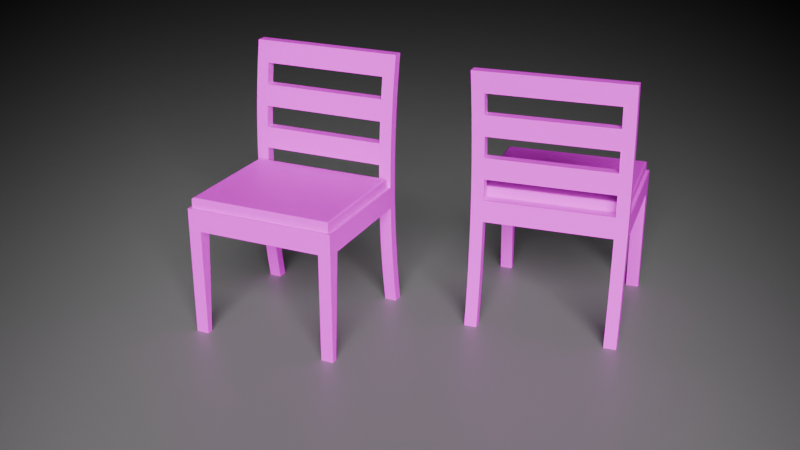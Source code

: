 # Source: chair.blend  (saved by Blender 4.0.36; exported with 4.5.12 LTS)
import bpy
from mathutils import Matrix  # noqa: F401  (used for matrix-valued properties, if any)

bpy.ops.wm.read_factory_settings(use_empty=True)
scene = bpy.context.scene
scene.name = 'Scene'

# ---- collections
col_collection = bpy.data.collections.new('Collection'); scene.collection.children.link(col_collection)

# ---- images (referenced by path relative to the original .blend; pixels are not part of the script)
import os
ASSET_DIR = os.environ.get("B2B_ASSET_DIR", "")  # directory of the original .blend (textures are referenced by path, not embedded)
HERE = os.path.dirname(os.path.abspath(__file__))  # packed textures are extracted next to this script under _unpacked/

def load_image(name, relpath, width, height, colorspace="sRGB"):
    """Load a texture the original file referenced (path relative to the .blend, or extracted next to this script)."""
    p = next((c for c in (os.path.join(HERE, relpath), os.path.join(ASSET_DIR, relpath)) if relpath and os.path.exists(c)), "")
    if p:
        img = bpy.data.images.load(p, check_existing=True)
        img.name = name
    else:  # same state as the original file: an image datablock whose file is absent (Cycles renders it pink)
        img = bpy.data.images.new(name, width, height)
        img.source = "FILE"
        img.filepath = "//" + (relpath or name)
    img.colorspace_settings.name = colorspace
    return img
img_bakeout = load_image('BakeOut', 'BakeOut.png', 1024, 1024, 'sRGB')

# ---- materials (node trees are filled in below, after node groups)
mat_material_002 = bpy.data.materials.new('Material.002')
mat_material = bpy.data.materials.new('Material')

# ---- material node trees
mat_material_002.use_nodes = True; mat_material_002.node_tree.nodes.clear()
_N = mat_material_002.node_tree.nodes; _L = mat_material_002.node_tree.links
n0 = _N.new('ShaderNodeBsdfPrincipled'); n0.name = 'Principled BSDF'; n0.location = (10, 300)
n0.inputs[0].default_value = (0.2193, 0.2193, 0.2193, 1.0)
n0.inputs[3].default_value = 1.45
n1 = _N.new('ShaderNodeOutputMaterial'); n1.name = 'Material Output'; n1.location = (300, 300)
_L.new(n0.outputs[0], n1.inputs[0])
n1.is_active_output = True
mat_material.use_nodes = True; mat_material.node_tree.nodes.clear()
_N = mat_material.node_tree.nodes; _L = mat_material.node_tree.links
n0 = _N.new('ShaderNodeBsdfPrincipled'); n0.name = 'Principled BSDF'; n0.location = (10, 300)
n0.inputs[3].default_value = 1.45
n1 = _N.new('ShaderNodeOutputMaterial'); n1.name = 'Material Output'; n1.location = (300, 300)
n2 = _N.new('ShaderNodeTexImage'); n2.name = 'Image Texture'; n2.location = (-280, 280)
n2.image = img_bakeout
_L.new(n0.outputs[0], n1.inputs[0])
_L.new(n2.outputs[0], n0.inputs[0])
n1.is_active_output = True

# ---- world
world_world = bpy.data.worlds.new('World'); scene.world = world_world
world_world.use_nodes = True; world_world.node_tree.nodes.clear()
_N = world_world.node_tree.nodes; _L = world_world.node_tree.links
n0 = _N.new('ShaderNodeOutputWorld'); n0.name = 'World Output'; n0.location = (300, 300)
n1 = _N.new('ShaderNodeBsdfHairPrincipled'); n1.name = 'Principled Hair BSDF'; n1.location = (10, 300)
n1.inputs[0].default_value = (0.05088, 0.05088, 0.05088, 1.0)
_L.new(n1.outputs[0], n0.inputs[0])
n0.is_active_output = True
world_world.color = (0.05088, 0.05088, 0.05088)
world_world.use_sun_shadow = False
world_world.sun_shadow_jitter_overblur = 0.0

# ---- cameras
cam_camera_001 = bpy.data.cameras.new('Camera.001')

# ---- lights
light_point = bpy.data.lights.new('Point', 'SPOT')
light_point.transmission_factor = 0.0
light_point.energy = 4500.0
light_point.shadow_soft_size = 2.89
light_point.shadow_maximum_resolution = 0.006
light_point.use_absolute_resolution = True
light_point.use_soft_falloff = False

# ---- meshes
me_plane = bpy.data.meshes.new('Plane')
me_plane.from_pydata([(-1.0, -1.0, 0.0), (1.0, -1.0, 0.0), (-1.0, 1.0, 0.0), (1.0, 1.0, 0.0)], [], [(0, 1, 3, 2)])
_uv = me_plane.uv_layers.new(name='UVMap')
_uv.uv.foreach_set('vector', [0.0, 0.0, 1.0, 0.0, 1.0, 1.0, 0.0, 1.0])
me_plane.materials.append(mat_material_002)
me_plane.update()
me_layer0_001mesh_001 = bpy.data.meshes.new('Layer0_001Mesh.001')
me_layer0_001mesh_001.from_pydata([(-0.4889, -0.4699, 1.551), (-0.4088, -0.4699, 1.551), (-0.4088, -0.4492, 1.411), (-0.4889, -0.4492, 1.411), (-0.4088, -0.346, 0.8453), (-0.4088, -0.3483, 0.7035), (0.4889, -0.4331, 1.27), (0.4889, -0.4492, 1.411), (-0.4889, -0.4123, 0.8453), (-0.4088, -0.4146, 0.7035), (-0.4889, -0.4146, 0.7035), (-0.4889, -0.4289, 0.0), (-0.4088, -0.4036, 0.1395), (-0.4088, -0.4289, 0.0), (-0.4889, -0.4036, 0.1395), (0.4088, -0.4699, 1.551), (0.4889, -0.4699, 1.551), (-0.4889, -0.3483, 0.987), (-0.4088, -0.3483, 0.987), (-0.4889, -0.3553, 1.129), (-0.4889, -0.4216, 0.5619), (-0.4088, -0.4331, 0.4206), (-0.4088, -0.4216, 0.5619), (-0.4889, -0.4331, 0.4206), (-0.4889, -0.4216, 1.129), (-0.4088, -0.4216, 1.129), (-0.4889, -0.4146, 0.987), (-0.4088, -0.4952, 0.0), (-0.4889, -0.4952, 0.0), (-0.4889, -0.4036, 1.551), (-0.4088, -0.4036, 1.551), (-0.4088, -0.4289, 1.691), (-0.4889, -0.4289, 1.691), (0.4088, -0.3829, 0.2798), (0.4889, -0.3668, 0.4206), (0.4889, -0.3829, 0.2798), (0.4088, -0.3668, 0.4206), (0.4088, -0.3553, 1.129), (0.4889, -0.3668, 1.27), (0.4889, -0.3553, 1.129), (-0.4889, 0.4827, 0.0), (-0.4088, 0.4827, 0.7035), (-0.4088, 0.4827, 0.0), (-0.4889, 0.4827, 0.7035), (0.4889, -0.4036, 0.1395), (0.4889, -0.4699, 0.1395), (0.4889, -0.4492, 0.2798), (0.4889, -0.4331, 0.4206), (0.4889, -0.3553, 0.5619), (0.4889, -0.4216, 0.5619), (0.4889, -0.3483, 0.7035), (0.4889, -0.4146, 0.7035), (0.4889, -0.346, 0.8453), (0.4889, -0.4123, 0.8453), (0.4889, -0.3483, 0.987), (0.4889, -0.4146, 0.987), (0.4889, -0.4216, 1.129), (0.4889, -0.3829, 1.411), (0.4889, -0.4036, 1.551), (0.4889, -0.4289, 1.691), (0.4889, -0.4952, 1.691), (-0.4088, -0.4331, 1.27), (-0.4088, -0.3668, 1.27), (-0.4088, -0.3829, 1.411), (0.4088, -0.3829, 1.411), (-0.4889, -0.3668, 1.27), (-0.4889, -0.3829, 1.411), (0.4088, -0.4289, 1.691), (0.4088, -0.4036, 0.1395), (-0.4889, -0.346, 0.8453), (-0.4889, -0.4952, 1.691), (0.4088, -0.4331, 0.4206), (0.4088, -0.4492, 0.2798), (0.4088, -0.4952, 1.691), (-0.4088, 0.4414, 0.0), (-0.4889, 0.4414, 0.0), (0.4088, -0.4289, 0.0), (-0.4889, -0.3483, 0.7035), (0.4889, 0.3919, 0.7035), (-0.4889, -0.3553, 0.5619), (-0.4088, -0.3553, 0.5619), (0.4088, -0.4699, 0.1395), (-0.4889, -0.3829, 0.2798), (-0.4088, -0.3668, 0.4206), (-0.4088, -0.3829, 0.2798), (-0.4889, -0.3668, 0.4206), (0.4061, 0.4827, 0.0), (0.4889, 0.4414, 0.0), (0.4088, -0.4216, 0.5619), (-0.4889, -0.4331, 1.27), (0.4088, -0.4123, 0.8453), (0.4088, -0.4146, 0.987), (-0.4889, 0.4827, 0.8453), (-0.4889, 0.382, 0.8453), (-0.4088, -0.4492, 0.2798), (-0.4889, -0.4492, 0.2798), (-0.4889, -0.4699, 0.1395), (-0.4088, -0.4699, 0.1395), (0.4088, -0.4952, 0.0), (0.4088, -0.3553, 0.5619), (0.4088, -0.4146, 0.7035), (0.4889, 0.382, 0.8453), (0.4889, 0.4827, 0.8453), (0.4061, 0.4827, 0.8453), (-0.4088, 0.4827, 0.8453), (0.4651, 0.4588, 0.9076), (0.4612, -0.3183, 0.9107), (0.4651, -0.3222, 0.9076), (0.4612, 0.455, 0.9107), (0.4682, 0.4619, 0.9038), (-0.4088, -0.4952, 1.691), (-0.4612, -0.3183, 0.9107), (-0.4596, -0.3167, 0.9116), (-0.4682, -0.3253, 0.9038), (-0.469, -0.3261, 0.9021), (-0.469, 0.4628, 0.9021), (-0.4682, 0.4619, 0.9038), (-0.4088, -0.4146, 0.987), (-0.4596, 0.4533, 0.9116), (-0.4651, 0.4588, 0.9076), (0.4596, 0.4533, 0.9116), (-0.4612, 0.455, 0.9107), (-0.4651, -0.3222, 0.9076), (-0.469, 0.4628, 0.8453), (-0.469, -0.3261, 0.8453), (0.469, 0.4628, 0.9021), (0.469, 0.4628, 0.8453), (0.4088, -0.4216, 1.129), (0.4088, -0.4331, 1.27), (0.4088, -0.4492, 1.411), (0.4088, -0.3483, 0.987), (-0.4088, -0.3553, 1.129), (0.4088, -0.3668, 1.27), (0.4088, -0.346, 0.8453), (0.4088, -0.4036, 1.551), (0.4061, 0.4827, 0.7035), (0.4061, 0.3919, 0.7035), (0.4889, 0.4827, 0.7035), (-0.4088, 0.3919, 0.7035), (-0.4889, 0.3919, 0.7035), (0.469, -0.3261, 0.8453), (0.469, -0.3261, 0.9021), (-0.4088, -0.4123, 0.8453), (0.4596, -0.3167, 0.9116), (0.4061, 0.4414, 0.0), (0.4889, 0.4827, 0.0), (0.4682, -0.3253, 0.9038), (0.4889, -0.4952, 0.0), (0.4889, -0.4289, 0.0), (0.4088, -0.3483, 0.7035)], [], [(52, 4, 133), (124, 69, 4), (102, 126, 101), (102, 103, 126), (140, 124, 4, 52), (143, 111, 106), (112, 121, 111), (121, 112, 118), (108, 143, 106), (143, 108, 120), (93, 123, 92), (104, 92, 123), (101, 126, 140, 52), (143, 112, 111), (57, 38, 132, 64), (29, 32, 31, 30), (67, 134, 30, 31), (118, 112, 143, 120), (44, 148, 76, 68), (129, 128, 6, 7), (20, 79, 85, 23), (87, 78, 136, 144), (95, 82, 14, 96), (46, 45, 44, 35), (25, 131, 62, 61), (17, 69, 8, 26), (27, 97, 96, 28), (65, 19, 24, 89), (22, 21, 83, 80), (57, 7, 6, 38), (96, 14, 11, 28), (45, 147, 148, 44), (100, 149, 99, 88), (38, 6, 56, 39), (31, 32, 70, 110), (40, 42, 74, 75), (130, 133, 90, 91), (18, 4, 69, 17), (110, 70, 0, 1), (140, 126, 125, 141), (45, 46, 72, 81), (53, 55, 91, 90), (16, 60, 73, 15), (123, 124, 114, 115), (122, 107, 106, 111), (0, 3, 2, 1), (41, 135, 136, 138), (34, 35, 33, 36), (103, 135, 41, 104), (21, 22, 20, 23), (54, 52, 133, 130), (125, 126, 123, 115), (37, 130, 18, 131), (5, 80, 79, 77), (55, 56, 127, 91), (49, 51, 100, 88), (39, 54, 130, 37), (43, 40, 75, 139), (131, 18, 17, 19), (2, 3, 89, 61), (81, 98, 147, 45), (91, 117, 18, 130), (9, 22, 80, 5), (32, 29, 0, 70), (93, 139, 77, 69), (140, 141, 114, 124), (139, 138, 5, 77), (63, 62, 65, 66), (9, 100, 90, 142), (83, 84, 82, 85), (14, 12, 13, 11), (59, 58, 134, 67), (9, 142, 8, 10), (137, 145, 86, 135), (94, 21, 23, 95), (141, 125, 109, 146), (94, 97, 12, 84), (58, 16, 7, 57), (23, 85, 82, 95), (19, 17, 26, 24), (64, 132, 62, 63), (39, 56, 55, 54), (66, 65, 89, 3), (71, 36, 33, 72), (59, 60, 16, 58), (115, 116, 109, 125), (135, 86, 144, 136), (63, 66, 29, 30), (80, 83, 85, 79), (97, 27, 13, 12), (30, 1, 2, 63), (64, 63, 2, 129), (127, 128, 132, 37), (149, 136, 78, 50), (139, 93, 92, 43), (101, 52, 50, 78), (102, 101, 78, 137), (81, 68, 76, 98), (72, 33, 68, 81), (47, 46, 35, 34), (21, 94, 84, 83), (10, 77, 79, 20), (137, 78, 87, 145), (51, 49, 48, 50), (117, 25, 24, 26), (72, 46, 47, 71), (7, 16, 15, 129), (26, 8, 142, 117), (121, 119, 122, 111), (37, 131, 25, 127), (116, 113, 122, 119), (146, 107, 122, 113), (106, 107, 105, 108), (87, 144, 86, 145), (107, 146, 109, 105), (15, 73, 110, 1), (54, 55, 53, 52), (114, 113, 116, 115), (146, 113, 114, 141), (25, 61, 89, 24), (27, 28, 11, 13), (148, 147, 98, 76), (65, 62, 131, 19), (97, 94, 95, 96), (121, 108, 105, 119), (128, 129, 2, 61), (110, 73, 67, 31), (35, 44, 68, 33), (58, 57, 64, 134), (75, 74, 138, 139), (56, 6, 128, 127), (102, 137, 135, 103), (62, 132, 128, 61), (90, 133, 4, 142), (47, 49, 88, 71), (50, 48, 99, 149), (15, 1, 30, 134), (5, 138, 136, 149), (119, 105, 109, 116), (51, 53, 90, 100), (104, 41, 43, 92), (41, 138, 74, 42), (14, 82, 84, 12), (18, 117, 142, 4), (36, 99, 48, 34), (49, 47, 34, 48), (77, 10, 8, 69), (88, 99, 36, 71), (59, 67, 73, 60), (91, 127, 25, 117), (29, 66, 3, 0), (132, 38, 39, 37), (134, 64, 129, 15), (41, 42, 40, 43), (149, 100, 9, 5), (53, 51, 50, 52), (22, 9, 10, 20), (108, 121, 118, 120), (124, 123, 93, 69), (123, 126, 103, 104)])
_uv = me_layer0_001mesh_001.uv_layers.new(name='BakeOut')
_uv.uv.foreach_set('vector', [0.8785, 0.684, 0.8785, 0.3827, 0.8789, 0.6571, 0.8718, 0.3625, 0.8785, 0.3558, 0.8785, 0.3827, 0.6004, 0.684, 0.6071, 0.6773, 0.6342, 0.684, 0.6004, 0.684, 0.6004, 0.6562, 0.6071, 0.6773, 0.8718, 0.6773, 0.8718, 0.3625, 0.8785, 0.3827, 0.8785, 0.684, 0.8825, 0.3322, 0.8832, 0.02309, 0.8832, 0.3328, 0.8825, 0.02366, 0.6235, 0.02302, 0.8831, 0.02302, 0.6235, 0.02302, 0.8825, 0.02366, 0.6241, 0.02366, 0.6235, 0.3328, 0.8825, 0.3322, 0.8831, 0.3328, 0.8825, 0.3322, 0.6235, 0.3328, 0.6241, 0.3322, 0.6342, 0.3558, 0.6071, 0.3625, 0.6004, 0.3558, 0.6004, 0.3827, 0.6004, 0.3558, 0.6071, 0.3625, 0.6342, 0.684, 0.6071, 0.6773, 0.8718, 0.6773, 0.8785, 0.684, 0.8825, 0.3322, 0.8825, 0.02366, 0.8832, 0.02309, 0.5003, 0.7579, 0.5003, 0.7103, 0.5272, 0.7103, 0.5272, 0.7579, 0.5772, 0.8054, 0.5772, 0.853, 0.5503, 0.853, 0.5503, 0.8054, 0.06985, 0.7256, 0.1174, 0.7256, 0.1174, 1.0, 0.06985, 1.0, 0.6241, 0.02366, 0.8825, 0.02366, 0.8825, 0.3322, 0.6241, 0.3322, 0.3598, 0.7732, 0.3598, 0.7256, 0.3867, 0.7256, 0.3867, 0.7732, 0.4734, 0.4759, 0.4734, 0.4283, 0.5003, 0.4283, 0.5003, 0.4759, 0.5757, 0.1886, 0.5534, 0.1886, 0.5573, 0.1412, 0.5796, 0.1412, 0.03097, 0.0, 0.1826, 0.1725, 0.1674, 0.1981, 0.01071, 0.01782, 0.585, 0.09391, 0.5627, 0.09391, 0.5697, 0.04683, 0.5919, 0.04683, 0.5157, 0.09391, 0.5087, 0.04683, 0.531, 0.04683, 0.538, 0.09391, 0.5272, 0.6201, 0.5494, 0.6183, 0.5494, 0.6659, 0.5272, 0.6677, 0.5511, 0.3313, 0.5503, 0.2837, 0.5726, 0.2837, 0.5734, 0.3313, 0.4734, 2.684e-09, 0.4734, 0.04759, 0.4465, 0.04759, 0.4465, 2.684e-09, 0.5573, 0.4263, 0.5534, 0.3789, 0.5757, 0.3789, 0.5796, 0.4263, 0.2825, 0.9158, 0.284, 0.8682, 0.3061, 0.8707, 0.3046, 0.9183, 0.538, 0.4736, 0.5157, 0.4736, 0.5211, 0.4263, 0.5434, 0.4263, 0.5919, 0.04683, 0.5697, 0.04683, 0.5782, -1.074e-08, 0.6004, -1.074e-08, 0.5087, 0.04683, 0.5003, -1.342e-09, 0.5225, 0.0, 0.531, 0.04683, 0.3329, 0.9633, 0.3108, 0.9658, 0.3077, 0.9183, 0.3298, 0.9158, 0.5434, 0.4263, 0.5211, 0.4263, 0.525, 0.3789, 0.5472, 0.3789, 0.409, 0.7256, 0.409, 0.7525, 0.3867, 0.7525, 0.3867, 0.7256, 0.409, 0.7525, 0.409, 0.7256, 0.4228, 0.7256, 0.4228, 0.7525, 0.5272, 0.7153, 0.5272, 0.6677, 0.5494, 0.6681, 0.5494, 0.7157, 0.5503, 0.6151, 0.5503, 0.5675, 0.5772, 0.5675, 0.5772, 0.6151, 0.4734, 0.5711, 0.4465, 0.5711, 0.4465, 0.5235, 0.4734, 0.5235, 0.8857, 0.3558, 0.6209, 0.3558, 0.6209, 0.3368, 0.8857, 0.3368, 0.5003, 0.04759, 0.5003, 0.09518, 0.4734, 0.09518, 0.4734, 0.04759, 0.5003, 0.2855, 0.5003, 0.3331, 0.4734, 0.3331, 0.4734, 0.2855, 0.5003, 0.5235, 0.5003, 0.5711, 0.4734, 0.5711, 0.4734, 0.5235, 0.6209, -5.066e-09, 0.8857, 6.509e-09, 0.8857, 0.01907, 0.6209, 0.01907, 0.8848, 0.0218, 0.8848, 0.334, 0.8832, 0.3328, 0.8832, 0.02309, 0.4465, 0.5235, 0.4465, 0.4759, 0.4734, 0.4759, 0.4734, 0.5235, 0.143, 0.5103, 0.1381, 0.2085, 0.1674, 0.1981, 0.177, 0.5209, 0.3598, 0.8683, 0.3598, 0.8207, 0.3867, 0.8207, 0.3867, 0.8683, 0.4465, 0.5711, 0.494, 0.5711, 0.494, 0.8446, 0.4465, 0.8446, 0.4734, 0.1428, 0.4734, 0.1904, 0.4465, 0.1904, 0.4465, 0.1428, 0.5003, 0.6151, 0.5003, 0.5675, 0.5272, 0.5675, 0.5272, 0.6151, 0.6195, 0.3354, 0.6004, 0.3354, 0.6004, 0.02048, 0.6195, 0.02048, 0.2095, 1.0, 0.1619, 1.0, 0.1619, 0.7256, 0.2095, 0.7256, 0.3329, 0.9635, 0.3329, 0.9159, 0.3598, 0.9159, 0.3598, 0.9635, 0.5003, 0.3331, 0.5003, 0.3807, 0.4734, 0.3807, 0.4734, 0.3331, 0.5003, 0.1904, 0.5003, 0.238, 0.4734, 0.238, 0.4734, 0.1904, 0.5003, 0.6627, 0.5003, 0.6151, 0.5272, 0.6151, 0.5272, 0.6627, 0.9058, 0.8757, 0.9058, 0.6396, 0.9197, 0.6396, 0.9363, 0.8757, 0.5503, 0.6627, 0.5503, 0.6151, 0.5772, 0.6151, 0.5772, 0.6627, 0.4734, 0.4759, 0.4465, 0.4759, 0.4465, 0.4283, 0.4734, 0.4283, 0.4734, 0.04759, 0.4734, 1.476e-08, 0.5003, 1.61e-08, 0.5003, 0.04759, 0.1397, 1.0, 0.1397, 0.7256, 0.1619, 0.7256, 0.1619, 1.0, 0.2794, 0.9633, 0.2825, 0.9158, 0.3046, 0.9183, 0.3015, 0.9658, 0.5782, 0.5675, 0.5697, 0.5207, 0.5919, 0.5207, 0.6004, 0.5675, 0.9062, 0.003347, 0.9538, 1.251e-09, 0.9538, 0.2485, 0.9062, 0.2477, 0.9062, 0.3354, 0.8871, 0.3354, 0.8871, 0.02048, 0.9062, 0.02048, 0.1914, 0.5463, 0.177, 0.5209, 0.4155, 0.4884, 0.4186, 0.5088, 0.5503, 0.7579, 0.5503, 0.7103, 0.5772, 0.7103, 0.5772, 0.7579, 0.7401, 0.9584, 0.7401, 0.684, 0.7877, 0.684, 0.7877, 0.9584, 0.3329, 0.8683, 0.3329, 0.8207, 0.3598, 0.8207, 0.3598, 0.8683, 0.3598, 0.7732, 0.3329, 0.7732, 0.3329, 0.7256, 0.3598, 0.7256, 0.5003, 0.853, 0.5003, 0.8054, 0.5272, 0.8054, 0.5272, 0.853, 0.4734, 0.238, 0.4734, 0.2855, 0.4465, 0.2855, 0.4465, 0.238, 0.9127, 0.592, 0.9127, 0.3558, 0.9405, 0.3558, 0.9405, 0.592, 0.4734, 0.09518, 0.4734, 0.1428, 0.4465, 0.1428, 0.4465, 0.09518, 0.8857, 0.3368, 0.6209, 0.3368, 0.6212, 0.3361, 0.8854, 0.3361, 0.284, 0.8206, 0.2825, 0.7731, 0.3046, 0.7756, 0.3061, 0.8231, 0.531, 0.5207, 0.5087, 0.5207, 0.5157, 0.4736, 0.538, 0.4736, 0.5796, 0.1412, 0.5573, 0.1412, 0.5627, 0.09391, 0.585, 0.09391, 0.5534, 0.3789, 0.5511, 0.3313, 0.5734, 0.3313, 0.5757, 0.3789, 0.6703, 0.684, 0.7178, 0.684, 0.7178, 0.9584, 0.6703, 0.9584, 0.5472, 0.3789, 0.525, 0.3789, 0.5273, 0.3313, 0.5496, 0.3313, 0.5627, 0.4736, 0.5573, 0.4263, 0.5796, 0.4263, 0.585, 0.4736, 0.3282, 0.8682, 0.3061, 0.8707, 0.3061, 0.8231, 0.3282, 0.8206, 0.5225, 0.5675, 0.5003, 0.5675, 0.5087, 0.5207, 0.531, 0.5207, 0.6195, 0.02048, 0.6201, 0.02076, 0.6201, 0.3351, 0.6195, 0.3354, 0.1381, 0.2085, 2.147e-08, 0.02592, 0.01071, 0.01782, 0.1674, 0.1981, 0.5503, 0.7579, 0.5772, 0.7579, 0.5772, 0.8054, 0.5503, 0.8054, 0.3329, 0.9159, 0.3329, 0.8683, 0.3598, 0.8683, 0.3598, 0.9159, 0.2825, 0.7731, 0.2794, 0.7256, 0.3015, 0.7281, 0.3046, 0.7756, 0.5993, 0.6151, 0.5772, 0.6183, 0.5772, 0.5707, 0.5993, 0.5675, 0.6703, 0.684, 0.6703, 0.9584, 0.648, 0.9584, 0.648, 0.684, 0.5994, 0.6201, 0.5994, 0.6677, 0.5772, 0.6659, 0.5772, 0.6183, 0.428, 0.2602, 0.1674, 0.1981, 0.1826, 0.1725, 0.4345, 0.233, 0.9363, 0.8757, 0.9396, 0.9233, 0.9058, 0.9233, 0.9058, 0.8757, 0.8575, 0.6873, 0.8575, 0.9317, 0.8099, 0.9325, 0.8099, 0.684, 0.9127, 0.6396, 0.8789, 0.6396, 0.8823, 0.592, 0.9127, 0.592, 0.3298, 0.7731, 0.3077, 0.7756, 0.3108, 0.7281, 0.3329, 0.7256, 0.3282, 0.8206, 0.3061, 0.8231, 0.3077, 0.7756, 0.3298, 0.7731, 0.5211, 0.1412, 0.5157, 0.09391, 0.538, 0.09391, 0.5434, 0.1412, 0.284, 0.8682, 0.284, 0.8206, 0.3061, 0.8231, 0.3061, 0.8707, 0.5734, 0.2362, 0.5511, 0.2362, 0.5534, 0.1886, 0.5757, 0.1886, 0.9127, 0.592, 0.8823, 0.592, 0.8989, 0.3558, 0.9127, 0.3558, 0.5273, 0.2362, 0.525, 0.1886, 0.5472, 0.1886, 0.5496, 0.2362, 0.4734, 0.3331, 0.4734, 0.3807, 0.4465, 0.3807, 0.4465, 0.3331, 0.4734, 0.09518, 0.5003, 0.09518, 0.5003, 0.1428, 0.4734, 0.1428, 0.5003, 0.4759, 0.5003, 0.5235, 0.4734, 0.5235, 0.4734, 0.4759, 0.4465, 0.3331, 0.4465, 0.2855, 0.4734, 0.2855, 0.4734, 0.3331, 0.6235, 0.02302, 0.6222, 0.02136, 0.8844, 0.02136, 0.8831, 0.02302, 0.2095, 1.0, 0.2095, 0.7256, 0.2318, 0.7256, 0.2318, 1.0, 0.6212, 0.01971, 0.8854, 0.01971, 0.8844, 0.02136, 0.6222, 0.02136, 0.8865, 0.3351, 0.8848, 0.334, 0.8848, 0.0218, 0.8865, 0.02076, 0.8831, 0.3328, 0.8844, 0.3345, 0.6222, 0.3345, 0.6235, 0.3328, 0.541, 0.7157, 0.541, 0.7435, 0.5272, 0.7435, 0.5272, 0.7157, 0.8844, 0.3345, 0.8854, 0.3361, 0.6212, 0.3361, 0.6222, 0.3345, -1.123e-08, 0.7256, 0.04759, 0.7256, 0.04759, 1.0, 7.696e-10, 1.0, 0.5496, 0.3313, 0.5273, 0.3313, 0.5281, 0.2837, 0.5503, 0.2837, 0.8857, 0.01907, 0.8854, 0.01971, 0.6212, 0.01971, 0.6209, 0.01907, 0.8865, 0.3351, 0.8865, 0.02076, 0.8871, 0.02048, 0.8871, 0.3354, 0.4734, 0.3807, 0.4734, 0.4283, 0.4465, 0.4283, 0.4465, 0.3807, 0.5995, 0.7426, 0.5995, 0.7695, 0.5772, 0.7695, 0.5772, 0.7426, 0.5772, 0.7157, 0.5995, 0.7157, 0.5995, 0.7426, 0.5772, 0.7426, 0.5772, 0.7103, 0.5503, 0.7103, 0.5503, 0.6627, 0.5772, 0.6627, 0.4734, 0.04759, 0.4734, 0.09518, 0.4465, 0.09518, 0.4465, 0.04759, 0.6234, 0.02309, 0.6234, 0.3328, 0.6218, 0.334, 0.6218, 0.0218, 0.6004, 0.684, 0.648, 0.684, 0.648, 0.9584, 0.6004, 0.9584, 0.04759, 1.0, 0.04759, 0.7256, 0.06985, 0.7256, 0.06985, 1.0, 0.3598, 0.8207, 0.3598, 0.7732, 0.3867, 0.7732, 0.3867, 0.8207, 0.5003, 0.8054, 0.5003, 0.7579, 0.5272, 0.7579, 0.5272, 0.8054, 0.02813, 0.7256, 0.01125, 0.7106, 0.177, 0.5209, 0.1914, 0.5463, 0.5003, 0.3807, 0.5003, 0.4283, 0.4734, 0.4283, 0.4734, 0.3807, 0.9127, 0.6396, 0.9127, 0.592, 0.9405, 0.592, 0.9405, 0.6396, 0.7178, 0.9584, 0.7178, 0.684, 0.7401, 0.684, 0.7401, 0.9584, 0.7877, 0.684, 0.8099, 0.684, 0.8099, 0.9584, 0.7877, 0.9584, 0.5003, 0.1428, 0.5003, 0.1904, 0.4734, 0.1904, 0.4734, 0.1428, 0.3598, 0.9635, 0.3598, 0.9159, 0.3867, 0.9159, 0.3867, 0.9635, 0.1397, 0.7256, 0.1397, 1.0, 0.1174, 1.0, 0.1174, 0.7256, 0.4155, 0.4884, 0.177, 0.5209, 0.1674, 0.1981, 0.428, 0.2602, 0.6218, 0.0218, 0.6218, 0.334, 0.6201, 0.3351, 0.6201, 0.02076, 0.5003, 0.238, 0.5003, 0.2855, 0.4734, 0.2855, 0.4734, 0.238, 0.8789, 0.9233, 0.8789, 0.8757, 0.9058, 0.8757, 0.9058, 0.9233, 0.143, 0.5103, 0.177, 0.5209, 0.01125, 0.7106, 1.074e-07, 0.7022, 0.3598, 0.7732, 0.3598, 0.8207, 0.3329, 0.8207, 0.3329, 0.7732, 0.5995, 0.7153, 0.5772, 0.7157, 0.5772, 0.6681, 0.5995, 0.6677, 0.3867, 0.8683, 0.3867, 0.9159, 0.3598, 0.9159, 0.3598, 0.8683, 0.525, 0.1886, 0.5211, 0.1412, 0.5434, 0.1412, 0.5472, 0.1886, 0.5511, 0.2362, 0.5734, 0.2362, 0.5726, 0.2837, 0.5503, 0.2837, 0.3298, 0.9158, 0.3077, 0.9183, 0.3061, 0.8707, 0.3282, 0.8682, 0.4465, 0.7256, 0.4465, 0.7525, 0.4242, 0.7525, 0.4242, 0.7256, 0.2794, 1.0, 0.2318, 1.0, 0.2318, 0.7256, 0.2794, 0.7256, 0.5697, 0.5207, 0.5627, 0.4736, 0.585, 0.4736, 0.5919, 0.5207, 0.5272, 0.7103, 0.5003, 0.7103, 0.5003, 0.6627, 0.5272, 0.6627, 0.5272, 0.6151, 0.5272, 0.5675, 0.5492, 0.5707, 0.5492, 0.6183, 0.8789, 0.8757, 0.8789, 0.6396, 0.9058, 0.6396, 0.9058, 0.8757, 0.428, 0.2602, 0.4465, 0.2613, 0.434, 0.4894, 0.4155, 0.4884, 0.5281, 0.2837, 0.5273, 0.2362, 0.5496, 0.2362, 0.5503, 0.2837, 0.4734, 0.1904, 0.4734, 0.238, 0.4465, 0.238, 0.4465, 0.1904, 0.6234, 0.3328, 0.6234, 0.02309, 0.6241, 0.02366, 0.6241, 0.3322, 0.8718, 0.3625, 0.6071, 0.3625, 0.6342, 0.3558, 0.8785, 0.3558, 0.6071, 0.3625, 0.6071, 0.6773, 0.6004, 0.6562, 0.6004, 0.3827])
me_layer0_001mesh_001.materials.append(mat_material)
me_layer0_001mesh_001.use_remesh_preserve_volume = False
me_layer0_001mesh_001.use_remesh_preserve_attributes = False
me_layer0_001mesh_001.use_mirror_vertex_groups = False
me_layer0_001mesh_001.update()
me_layer0_001mesh_002 = bpy.data.meshes.new('Layer0_001Mesh.002')
me_layer0_001mesh_002.from_pydata([(-0.4889, -0.4699, 1.551), (-0.4088, -0.4699, 1.551), (-0.4088, -0.4492, 1.411), (-0.4889, -0.4492, 1.411), (-0.4088, -0.346, 0.8453), (-0.4088, -0.3483, 0.7035), (0.4889, -0.4331, 1.27), (0.4889, -0.4492, 1.411), (-0.4889, -0.4123, 0.8453), (-0.4088, -0.4146, 0.7035), (-0.4889, -0.4146, 0.7035), (-0.4889, -0.4289, 0.0), (-0.4088, -0.4036, 0.1395), (-0.4088, -0.4289, 0.0), (-0.4889, -0.4036, 0.1395), (0.4088, -0.4699, 1.551), (0.4889, -0.4699, 1.551), (-0.4889, -0.3483, 0.987), (-0.4088, -0.3483, 0.987), (-0.4889, -0.3553, 1.129), (-0.4889, -0.4216, 0.5619), (-0.4088, -0.4331, 0.4206), (-0.4088, -0.4216, 0.5619), (-0.4889, -0.4331, 0.4206), (-0.4889, -0.4216, 1.129), (-0.4088, -0.4216, 1.129), (-0.4889, -0.4146, 0.987), (-0.4088, -0.4952, 0.0), (-0.4889, -0.4952, 0.0), (-0.4889, -0.4036, 1.551), (-0.4088, -0.4036, 1.551), (-0.4088, -0.4289, 1.691), (-0.4889, -0.4289, 1.691), (0.4088, -0.3829, 0.2798), (0.4889, -0.3668, 0.4206), (0.4889, -0.3829, 0.2798), (0.4088, -0.3668, 0.4206), (0.4088, -0.3553, 1.129), (0.4889, -0.3668, 1.27), (0.4889, -0.3553, 1.129), (-0.4889, 0.4827, 0.0), (-0.4088, 0.4827, 0.7035), (-0.4088, 0.4827, 0.0), (-0.4889, 0.4827, 0.7035), (0.4889, -0.4036, 0.1395), (0.4889, -0.4699, 0.1395), (0.4889, -0.4492, 0.2798), (0.4889, -0.4331, 0.4206), (0.4889, -0.3553, 0.5619), (0.4889, -0.4216, 0.5619), (0.4889, -0.3483, 0.7035), (0.4889, -0.4146, 0.7035), (0.4889, -0.346, 0.8453), (0.4889, -0.4123, 0.8453), (0.4889, -0.3483, 0.987), (0.4889, -0.4146, 0.987), (0.4889, -0.4216, 1.129), (0.4889, -0.3829, 1.411), (0.4889, -0.4036, 1.551), (0.4889, -0.4289, 1.691), (0.4889, -0.4952, 1.691), (-0.4088, -0.4331, 1.27), (-0.4088, -0.3668, 1.27), (-0.4088, -0.3829, 1.411), (0.4088, -0.3829, 1.411), (-0.4889, -0.3668, 1.27), (-0.4889, -0.3829, 1.411), (0.4088, -0.4289, 1.691), (0.4088, -0.4036, 0.1395), (-0.4889, -0.346, 0.8453), (-0.4889, -0.4952, 1.691), (0.4088, -0.4331, 0.4206), (0.4088, -0.4492, 0.2798), (0.4088, -0.4952, 1.691), (-0.4088, 0.4414, 0.0), (-0.4889, 0.4414, 0.0), (0.4088, -0.4289, 0.0), (-0.4889, -0.3483, 0.7035), (0.4889, 0.3919, 0.7035), (-0.4889, -0.3553, 0.5619), (-0.4088, -0.3553, 0.5619), (0.4088, -0.4699, 0.1395), (-0.4889, -0.3829, 0.2798), (-0.4088, -0.3668, 0.4206), (-0.4088, -0.3829, 0.2798), (-0.4889, -0.3668, 0.4206), (0.4061, 0.4827, 0.0), (0.4889, 0.4414, 0.0), (0.4088, -0.4216, 0.5619), (-0.4889, -0.4331, 1.27), (0.4088, -0.4123, 0.8453), (0.4088, -0.4146, 0.987), (-0.4889, 0.4827, 0.8453), (-0.4889, 0.382, 0.8453), (-0.4088, -0.4492, 0.2798), (-0.4889, -0.4492, 0.2798), (-0.4889, -0.4699, 0.1395), (-0.4088, -0.4699, 0.1395), (0.4088, -0.4952, 0.0), (0.4088, -0.3553, 0.5619), (0.4088, -0.4146, 0.7035), (0.4889, 0.382, 0.8453), (0.4889, 0.4827, 0.8453), (0.4061, 0.4827, 0.8453), (-0.4088, 0.4827, 0.8453), (0.4651, 0.4588, 0.9076), (0.4612, -0.3183, 0.9107), (0.4651, -0.3222, 0.9076), (0.4612, 0.455, 0.9107), (0.4682, 0.4619, 0.9038), (-0.4088, -0.4952, 1.691), (-0.4612, -0.3183, 0.9107), (-0.4596, -0.3167, 0.9116), (-0.4682, -0.3253, 0.9038), (-0.469, -0.3261, 0.9021), (-0.469, 0.4628, 0.9021), (-0.4682, 0.4619, 0.9038), (-0.4088, -0.4146, 0.987), (-0.4596, 0.4533, 0.9116), (-0.4651, 0.4588, 0.9076), (0.4596, 0.4533, 0.9116), (-0.4612, 0.455, 0.9107), (-0.4651, -0.3222, 0.9076), (-0.469, 0.4628, 0.8453), (-0.469, -0.3261, 0.8453), (0.469, 0.4628, 0.9021), (0.469, 0.4628, 0.8453), (0.4088, -0.4216, 1.129), (0.4088, -0.4331, 1.27), (0.4088, -0.4492, 1.411), (0.4088, -0.3483, 0.987), (-0.4088, -0.3553, 1.129), (0.4088, -0.3668, 1.27), (0.4088, -0.346, 0.8453), (0.4088, -0.4036, 1.551), (0.4061, 0.4827, 0.7035), (0.4061, 0.3919, 0.7035), (0.4889, 0.4827, 0.7035), (-0.4088, 0.3919, 0.7035), (-0.4889, 0.3919, 0.7035), (0.469, -0.3261, 0.8453), (0.469, -0.3261, 0.9021), (-0.4088, -0.4123, 0.8453), (0.4596, -0.3167, 0.9116), (0.4061, 0.4414, 0.0), (0.4889, 0.4827, 0.0), (0.4682, -0.3253, 0.9038), (0.4889, -0.4952, 0.0), (0.4889, -0.4289, 0.0), (0.4088, -0.3483, 0.7035)], [], [(52, 4, 133), (124, 69, 4), (102, 126, 101), (102, 103, 126), (140, 124, 4, 52), (143, 111, 106), (112, 121, 111), (121, 112, 118), (108, 143, 106), (143, 108, 120), (93, 123, 92), (104, 92, 123), (101, 126, 140, 52), (143, 112, 111), (57, 38, 132, 64), (29, 32, 31, 30), (67, 134, 30, 31), (118, 112, 143, 120), (44, 148, 76, 68), (129, 128, 6, 7), (20, 79, 85, 23), (87, 78, 136, 144), (95, 82, 14, 96), (46, 45, 44, 35), (25, 131, 62, 61), (17, 69, 8, 26), (27, 97, 96, 28), (65, 19, 24, 89), (22, 21, 83, 80), (57, 7, 6, 38), (96, 14, 11, 28), (45, 147, 148, 44), (100, 149, 99, 88), (38, 6, 56, 39), (31, 32, 70, 110), (40, 42, 74, 75), (130, 133, 90, 91), (18, 4, 69, 17), (110, 70, 0, 1), (140, 126, 125, 141), (45, 46, 72, 81), (53, 55, 91, 90), (16, 60, 73, 15), (123, 124, 114, 115), (122, 107, 106, 111), (0, 3, 2, 1), (41, 135, 136, 138), (34, 35, 33, 36), (103, 135, 41, 104), (21, 22, 20, 23), (54, 52, 133, 130), (125, 126, 123, 115), (37, 130, 18, 131), (5, 80, 79, 77), (55, 56, 127, 91), (49, 51, 100, 88), (39, 54, 130, 37), (43, 40, 75, 139), (131, 18, 17, 19), (2, 3, 89, 61), (81, 98, 147, 45), (91, 117, 18, 130), (9, 22, 80, 5), (32, 29, 0, 70), (93, 139, 77, 69), (140, 141, 114, 124), (139, 138, 5, 77), (63, 62, 65, 66), (9, 100, 90, 142), (83, 84, 82, 85), (14, 12, 13, 11), (59, 58, 134, 67), (9, 142, 8, 10), (137, 145, 86, 135), (94, 21, 23, 95), (141, 125, 109, 146), (94, 97, 12, 84), (58, 16, 7, 57), (23, 85, 82, 95), (19, 17, 26, 24), (64, 132, 62, 63), (39, 56, 55, 54), (66, 65, 89, 3), (71, 36, 33, 72), (59, 60, 16, 58), (115, 116, 109, 125), (135, 86, 144, 136), (63, 66, 29, 30), (80, 83, 85, 79), (97, 27, 13, 12), (30, 1, 2, 63), (64, 63, 2, 129), (127, 128, 132, 37), (149, 136, 78, 50), (139, 93, 92, 43), (101, 52, 50, 78), (102, 101, 78, 137), (81, 68, 76, 98), (72, 33, 68, 81), (47, 46, 35, 34), (21, 94, 84, 83), (10, 77, 79, 20), (137, 78, 87, 145), (51, 49, 48, 50), (117, 25, 24, 26), (72, 46, 47, 71), (7, 16, 15, 129), (26, 8, 142, 117), (121, 119, 122, 111), (37, 131, 25, 127), (116, 113, 122, 119), (146, 107, 122, 113), (106, 107, 105, 108), (87, 144, 86, 145), (107, 146, 109, 105), (15, 73, 110, 1), (54, 55, 53, 52), (114, 113, 116, 115), (146, 113, 114, 141), (25, 61, 89, 24), (27, 28, 11, 13), (148, 147, 98, 76), (65, 62, 131, 19), (97, 94, 95, 96), (121, 108, 105, 119), (128, 129, 2, 61), (110, 73, 67, 31), (35, 44, 68, 33), (58, 57, 64, 134), (75, 74, 138, 139), (56, 6, 128, 127), (102, 137, 135, 103), (62, 132, 128, 61), (90, 133, 4, 142), (47, 49, 88, 71), (50, 48, 99, 149), (15, 1, 30, 134), (5, 138, 136, 149), (119, 105, 109, 116), (51, 53, 90, 100), (104, 41, 43, 92), (41, 138, 74, 42), (14, 82, 84, 12), (18, 117, 142, 4), (36, 99, 48, 34), (49, 47, 34, 48), (77, 10, 8, 69), (88, 99, 36, 71), (59, 67, 73, 60), (91, 127, 25, 117), (29, 66, 3, 0), (132, 38, 39, 37), (134, 64, 129, 15), (41, 42, 40, 43), (149, 100, 9, 5), (53, 51, 50, 52), (22, 9, 10, 20), (108, 121, 118, 120), (124, 123, 93, 69), (123, 126, 103, 104)])
_uv = me_layer0_001mesh_002.uv_layers.new(name='BakeOut')
_uv.uv.foreach_set('vector', [0.8785, 0.684, 0.8785, 0.3827, 0.8789, 0.6571, 0.8718, 0.3625, 0.8785, 0.3558, 0.8785, 0.3827, 0.6004, 0.684, 0.6071, 0.6773, 0.6342, 0.684, 0.6004, 0.684, 0.6004, 0.6562, 0.6071, 0.6773, 0.8718, 0.6773, 0.8718, 0.3625, 0.8785, 0.3827, 0.8785, 0.684, 0.8825, 0.3322, 0.8832, 0.02309, 0.8832, 0.3328, 0.8825, 0.02366, 0.6235, 0.02302, 0.8831, 0.02302, 0.6235, 0.02302, 0.8825, 0.02366, 0.6241, 0.02366, 0.6235, 0.3328, 0.8825, 0.3322, 0.8831, 0.3328, 0.8825, 0.3322, 0.6235, 0.3328, 0.6241, 0.3322, 0.6342, 0.3558, 0.6071, 0.3625, 0.6004, 0.3558, 0.6004, 0.3827, 0.6004, 0.3558, 0.6071, 0.3625, 0.6342, 0.684, 0.6071, 0.6773, 0.8718, 0.6773, 0.8785, 0.684, 0.8825, 0.3322, 0.8825, 0.02366, 0.8832, 0.02309, 0.5003, 0.7579, 0.5003, 0.7103, 0.5272, 0.7103, 0.5272, 0.7579, 0.5772, 0.8054, 0.5772, 0.853, 0.5503, 0.853, 0.5503, 0.8054, 0.06985, 0.7256, 0.1174, 0.7256, 0.1174, 1.0, 0.06985, 1.0, 0.6241, 0.02366, 0.8825, 0.02366, 0.8825, 0.3322, 0.6241, 0.3322, 0.3598, 0.7732, 0.3598, 0.7256, 0.3867, 0.7256, 0.3867, 0.7732, 0.4734, 0.4759, 0.4734, 0.4283, 0.5003, 0.4283, 0.5003, 0.4759, 0.5757, 0.1886, 0.5534, 0.1886, 0.5573, 0.1412, 0.5796, 0.1412, 0.03097, 0.0, 0.1826, 0.1725, 0.1674, 0.1981, 0.01071, 0.01782, 0.585, 0.09391, 0.5627, 0.09391, 0.5697, 0.04683, 0.5919, 0.04683, 0.5157, 0.09391, 0.5087, 0.04683, 0.531, 0.04683, 0.538, 0.09391, 0.5272, 0.6201, 0.5494, 0.6183, 0.5494, 0.6659, 0.5272, 0.6677, 0.5511, 0.3313, 0.5503, 0.2837, 0.5726, 0.2837, 0.5734, 0.3313, 0.4734, 2.684e-09, 0.4734, 0.04759, 0.4465, 0.04759, 0.4465, 2.684e-09, 0.5573, 0.4263, 0.5534, 0.3789, 0.5757, 0.3789, 0.5796, 0.4263, 0.2825, 0.9158, 0.284, 0.8682, 0.3061, 0.8707, 0.3046, 0.9183, 0.538, 0.4736, 0.5157, 0.4736, 0.5211, 0.4263, 0.5434, 0.4263, 0.5919, 0.04683, 0.5697, 0.04683, 0.5782, -1.074e-08, 0.6004, -1.074e-08, 0.5087, 0.04683, 0.5003, -1.342e-09, 0.5225, 0.0, 0.531, 0.04683, 0.3329, 0.9633, 0.3108, 0.9658, 0.3077, 0.9183, 0.3298, 0.9158, 0.5434, 0.4263, 0.5211, 0.4263, 0.525, 0.3789, 0.5472, 0.3789, 0.409, 0.7256, 0.409, 0.7525, 0.3867, 0.7525, 0.3867, 0.7256, 0.409, 0.7525, 0.409, 0.7256, 0.4228, 0.7256, 0.4228, 0.7525, 0.5272, 0.7153, 0.5272, 0.6677, 0.5494, 0.6681, 0.5494, 0.7157, 0.5503, 0.6151, 0.5503, 0.5675, 0.5772, 0.5675, 0.5772, 0.6151, 0.4734, 0.5711, 0.4465, 0.5711, 0.4465, 0.5235, 0.4734, 0.5235, 0.8857, 0.3558, 0.6209, 0.3558, 0.6209, 0.3368, 0.8857, 0.3368, 0.5003, 0.04759, 0.5003, 0.09518, 0.4734, 0.09518, 0.4734, 0.04759, 0.5003, 0.2855, 0.5003, 0.3331, 0.4734, 0.3331, 0.4734, 0.2855, 0.5003, 0.5235, 0.5003, 0.5711, 0.4734, 0.5711, 0.4734, 0.5235, 0.6209, -5.066e-09, 0.8857, 6.509e-09, 0.8857, 0.01907, 0.6209, 0.01907, 0.8848, 0.0218, 0.8848, 0.334, 0.8832, 0.3328, 0.8832, 0.02309, 0.4465, 0.5235, 0.4465, 0.4759, 0.4734, 0.4759, 0.4734, 0.5235, 0.143, 0.5103, 0.1381, 0.2085, 0.1674, 0.1981, 0.177, 0.5209, 0.3598, 0.8683, 0.3598, 0.8207, 0.3867, 0.8207, 0.3867, 0.8683, 0.4465, 0.5711, 0.494, 0.5711, 0.494, 0.8446, 0.4465, 0.8446, 0.4734, 0.1428, 0.4734, 0.1904, 0.4465, 0.1904, 0.4465, 0.1428, 0.5003, 0.6151, 0.5003, 0.5675, 0.5272, 0.5675, 0.5272, 0.6151, 0.6195, 0.3354, 0.6004, 0.3354, 0.6004, 0.02048, 0.6195, 0.02048, 0.2095, 1.0, 0.1619, 1.0, 0.1619, 0.7256, 0.2095, 0.7256, 0.3329, 0.9635, 0.3329, 0.9159, 0.3598, 0.9159, 0.3598, 0.9635, 0.5003, 0.3331, 0.5003, 0.3807, 0.4734, 0.3807, 0.4734, 0.3331, 0.5003, 0.1904, 0.5003, 0.238, 0.4734, 0.238, 0.4734, 0.1904, 0.5003, 0.6627, 0.5003, 0.6151, 0.5272, 0.6151, 0.5272, 0.6627, 0.9058, 0.8757, 0.9058, 0.6396, 0.9197, 0.6396, 0.9363, 0.8757, 0.5503, 0.6627, 0.5503, 0.6151, 0.5772, 0.6151, 0.5772, 0.6627, 0.4734, 0.4759, 0.4465, 0.4759, 0.4465, 0.4283, 0.4734, 0.4283, 0.4734, 0.04759, 0.4734, 1.476e-08, 0.5003, 1.61e-08, 0.5003, 0.04759, 0.1397, 1.0, 0.1397, 0.7256, 0.1619, 0.7256, 0.1619, 1.0, 0.2794, 0.9633, 0.2825, 0.9158, 0.3046, 0.9183, 0.3015, 0.9658, 0.5782, 0.5675, 0.5697, 0.5207, 0.5919, 0.5207, 0.6004, 0.5675, 0.9062, 0.003347, 0.9538, 1.251e-09, 0.9538, 0.2485, 0.9062, 0.2477, 0.9062, 0.3354, 0.8871, 0.3354, 0.8871, 0.02048, 0.9062, 0.02048, 0.1914, 0.5463, 0.177, 0.5209, 0.4155, 0.4884, 0.4186, 0.5088, 0.5503, 0.7579, 0.5503, 0.7103, 0.5772, 0.7103, 0.5772, 0.7579, 0.7401, 0.9584, 0.7401, 0.684, 0.7877, 0.684, 0.7877, 0.9584, 0.3329, 0.8683, 0.3329, 0.8207, 0.3598, 0.8207, 0.3598, 0.8683, 0.3598, 0.7732, 0.3329, 0.7732, 0.3329, 0.7256, 0.3598, 0.7256, 0.5003, 0.853, 0.5003, 0.8054, 0.5272, 0.8054, 0.5272, 0.853, 0.4734, 0.238, 0.4734, 0.2855, 0.4465, 0.2855, 0.4465, 0.238, 0.9127, 0.592, 0.9127, 0.3558, 0.9405, 0.3558, 0.9405, 0.592, 0.4734, 0.09518, 0.4734, 0.1428, 0.4465, 0.1428, 0.4465, 0.09518, 0.8857, 0.3368, 0.6209, 0.3368, 0.6212, 0.3361, 0.8854, 0.3361, 0.284, 0.8206, 0.2825, 0.7731, 0.3046, 0.7756, 0.3061, 0.8231, 0.531, 0.5207, 0.5087, 0.5207, 0.5157, 0.4736, 0.538, 0.4736, 0.5796, 0.1412, 0.5573, 0.1412, 0.5627, 0.09391, 0.585, 0.09391, 0.5534, 0.3789, 0.5511, 0.3313, 0.5734, 0.3313, 0.5757, 0.3789, 0.6703, 0.684, 0.7178, 0.684, 0.7178, 0.9584, 0.6703, 0.9584, 0.5472, 0.3789, 0.525, 0.3789, 0.5273, 0.3313, 0.5496, 0.3313, 0.5627, 0.4736, 0.5573, 0.4263, 0.5796, 0.4263, 0.585, 0.4736, 0.3282, 0.8682, 0.3061, 0.8707, 0.3061, 0.8231, 0.3282, 0.8206, 0.5225, 0.5675, 0.5003, 0.5675, 0.5087, 0.5207, 0.531, 0.5207, 0.6195, 0.02048, 0.6201, 0.02076, 0.6201, 0.3351, 0.6195, 0.3354, 0.1381, 0.2085, 2.147e-08, 0.02592, 0.01071, 0.01782, 0.1674, 0.1981, 0.5503, 0.7579, 0.5772, 0.7579, 0.5772, 0.8054, 0.5503, 0.8054, 0.3329, 0.9159, 0.3329, 0.8683, 0.3598, 0.8683, 0.3598, 0.9159, 0.2825, 0.7731, 0.2794, 0.7256, 0.3015, 0.7281, 0.3046, 0.7756, 0.5993, 0.6151, 0.5772, 0.6183, 0.5772, 0.5707, 0.5993, 0.5675, 0.6703, 0.684, 0.6703, 0.9584, 0.648, 0.9584, 0.648, 0.684, 0.5994, 0.6201, 0.5994, 0.6677, 0.5772, 0.6659, 0.5772, 0.6183, 0.428, 0.2602, 0.1674, 0.1981, 0.1826, 0.1725, 0.4345, 0.233, 0.9363, 0.8757, 0.9396, 0.9233, 0.9058, 0.9233, 0.9058, 0.8757, 0.8575, 0.6873, 0.8575, 0.9317, 0.8099, 0.9325, 0.8099, 0.684, 0.9127, 0.6396, 0.8789, 0.6396, 0.8823, 0.592, 0.9127, 0.592, 0.3298, 0.7731, 0.3077, 0.7756, 0.3108, 0.7281, 0.3329, 0.7256, 0.3282, 0.8206, 0.3061, 0.8231, 0.3077, 0.7756, 0.3298, 0.7731, 0.5211, 0.1412, 0.5157, 0.09391, 0.538, 0.09391, 0.5434, 0.1412, 0.284, 0.8682, 0.284, 0.8206, 0.3061, 0.8231, 0.3061, 0.8707, 0.5734, 0.2362, 0.5511, 0.2362, 0.5534, 0.1886, 0.5757, 0.1886, 0.9127, 0.592, 0.8823, 0.592, 0.8989, 0.3558, 0.9127, 0.3558, 0.5273, 0.2362, 0.525, 0.1886, 0.5472, 0.1886, 0.5496, 0.2362, 0.4734, 0.3331, 0.4734, 0.3807, 0.4465, 0.3807, 0.4465, 0.3331, 0.4734, 0.09518, 0.5003, 0.09518, 0.5003, 0.1428, 0.4734, 0.1428, 0.5003, 0.4759, 0.5003, 0.5235, 0.4734, 0.5235, 0.4734, 0.4759, 0.4465, 0.3331, 0.4465, 0.2855, 0.4734, 0.2855, 0.4734, 0.3331, 0.6235, 0.02302, 0.6222, 0.02136, 0.8844, 0.02136, 0.8831, 0.02302, 0.2095, 1.0, 0.2095, 0.7256, 0.2318, 0.7256, 0.2318, 1.0, 0.6212, 0.01971, 0.8854, 0.01971, 0.8844, 0.02136, 0.6222, 0.02136, 0.8865, 0.3351, 0.8848, 0.334, 0.8848, 0.0218, 0.8865, 0.02076, 0.8831, 0.3328, 0.8844, 0.3345, 0.6222, 0.3345, 0.6235, 0.3328, 0.541, 0.7157, 0.541, 0.7435, 0.5272, 0.7435, 0.5272, 0.7157, 0.8844, 0.3345, 0.8854, 0.3361, 0.6212, 0.3361, 0.6222, 0.3345, -1.123e-08, 0.7256, 0.04759, 0.7256, 0.04759, 1.0, 7.696e-10, 1.0, 0.5496, 0.3313, 0.5273, 0.3313, 0.5281, 0.2837, 0.5503, 0.2837, 0.8857, 0.01907, 0.8854, 0.01971, 0.6212, 0.01971, 0.6209, 0.01907, 0.8865, 0.3351, 0.8865, 0.02076, 0.8871, 0.02048, 0.8871, 0.3354, 0.4734, 0.3807, 0.4734, 0.4283, 0.4465, 0.4283, 0.4465, 0.3807, 0.5995, 0.7426, 0.5995, 0.7695, 0.5772, 0.7695, 0.5772, 0.7426, 0.5772, 0.7157, 0.5995, 0.7157, 0.5995, 0.7426, 0.5772, 0.7426, 0.5772, 0.7103, 0.5503, 0.7103, 0.5503, 0.6627, 0.5772, 0.6627, 0.4734, 0.04759, 0.4734, 0.09518, 0.4465, 0.09518, 0.4465, 0.04759, 0.6234, 0.02309, 0.6234, 0.3328, 0.6218, 0.334, 0.6218, 0.0218, 0.6004, 0.684, 0.648, 0.684, 0.648, 0.9584, 0.6004, 0.9584, 0.04759, 1.0, 0.04759, 0.7256, 0.06985, 0.7256, 0.06985, 1.0, 0.3598, 0.8207, 0.3598, 0.7732, 0.3867, 0.7732, 0.3867, 0.8207, 0.5003, 0.8054, 0.5003, 0.7579, 0.5272, 0.7579, 0.5272, 0.8054, 0.02813, 0.7256, 0.01125, 0.7106, 0.177, 0.5209, 0.1914, 0.5463, 0.5003, 0.3807, 0.5003, 0.4283, 0.4734, 0.4283, 0.4734, 0.3807, 0.9127, 0.6396, 0.9127, 0.592, 0.9405, 0.592, 0.9405, 0.6396, 0.7178, 0.9584, 0.7178, 0.684, 0.7401, 0.684, 0.7401, 0.9584, 0.7877, 0.684, 0.8099, 0.684, 0.8099, 0.9584, 0.7877, 0.9584, 0.5003, 0.1428, 0.5003, 0.1904, 0.4734, 0.1904, 0.4734, 0.1428, 0.3598, 0.9635, 0.3598, 0.9159, 0.3867, 0.9159, 0.3867, 0.9635, 0.1397, 0.7256, 0.1397, 1.0, 0.1174, 1.0, 0.1174, 0.7256, 0.4155, 0.4884, 0.177, 0.5209, 0.1674, 0.1981, 0.428, 0.2602, 0.6218, 0.0218, 0.6218, 0.334, 0.6201, 0.3351, 0.6201, 0.02076, 0.5003, 0.238, 0.5003, 0.2855, 0.4734, 0.2855, 0.4734, 0.238, 0.8789, 0.9233, 0.8789, 0.8757, 0.9058, 0.8757, 0.9058, 0.9233, 0.143, 0.5103, 0.177, 0.5209, 0.01125, 0.7106, 1.074e-07, 0.7022, 0.3598, 0.7732, 0.3598, 0.8207, 0.3329, 0.8207, 0.3329, 0.7732, 0.5995, 0.7153, 0.5772, 0.7157, 0.5772, 0.6681, 0.5995, 0.6677, 0.3867, 0.8683, 0.3867, 0.9159, 0.3598, 0.9159, 0.3598, 0.8683, 0.525, 0.1886, 0.5211, 0.1412, 0.5434, 0.1412, 0.5472, 0.1886, 0.5511, 0.2362, 0.5734, 0.2362, 0.5726, 0.2837, 0.5503, 0.2837, 0.3298, 0.9158, 0.3077, 0.9183, 0.3061, 0.8707, 0.3282, 0.8682, 0.4465, 0.7256, 0.4465, 0.7525, 0.4242, 0.7525, 0.4242, 0.7256, 0.2794, 1.0, 0.2318, 1.0, 0.2318, 0.7256, 0.2794, 0.7256, 0.5697, 0.5207, 0.5627, 0.4736, 0.585, 0.4736, 0.5919, 0.5207, 0.5272, 0.7103, 0.5003, 0.7103, 0.5003, 0.6627, 0.5272, 0.6627, 0.5272, 0.6151, 0.5272, 0.5675, 0.5492, 0.5707, 0.5492, 0.6183, 0.8789, 0.8757, 0.8789, 0.6396, 0.9058, 0.6396, 0.9058, 0.8757, 0.428, 0.2602, 0.4465, 0.2613, 0.434, 0.4894, 0.4155, 0.4884, 0.5281, 0.2837, 0.5273, 0.2362, 0.5496, 0.2362, 0.5503, 0.2837, 0.4734, 0.1904, 0.4734, 0.238, 0.4465, 0.238, 0.4465, 0.1904, 0.6234, 0.3328, 0.6234, 0.02309, 0.6241, 0.02366, 0.6241, 0.3322, 0.8718, 0.3625, 0.6071, 0.3625, 0.6342, 0.3558, 0.8785, 0.3558, 0.6071, 0.3625, 0.6071, 0.6773, 0.6004, 0.6562, 0.6004, 0.3827])
me_layer0_001mesh_002.materials.append(mat_material)
me_layer0_001mesh_002.use_remesh_preserve_volume = False
me_layer0_001mesh_002.use_remesh_preserve_attributes = False
me_layer0_001mesh_002.use_mirror_vertex_groups = False
me_layer0_001mesh_002.update()

# ---- objects
ob_plane = bpy.data.objects.new('Plane', me_plane)
ob_zidlea1 = bpy.data.objects.new('ZidleA1', me_layer0_001mesh_001)
ob_point = bpy.data.objects.new('Point', light_point)
ob_camera = bpy.data.objects.new('Camera', cam_camera_001)
ob_zidlea1_001 = bpy.data.objects.new('ZidleA1.001', me_layer0_001mesh_002)

# ---- transforms, parenting, visibility, modifiers, constraints
ob_plane.location = (0.0, 0.0, 0.0)
ob_plane.scale = (25.33, 25.33, 25.33)
ob_zidlea1.location = (0.8173, 0.0, 0.0)
ob_zidlea1.rotation_euler = (0.0, -0.0, 0.2273)
ob_zidlea1.lineart.crease_threshold = 0.0
ob_point.location = (-2.208, 2.797, 2.48)
ob_point.rotation_euler = (-1.026, -0.6106, 0.3514)
ob_camera.location = (-3.667, 4.755, 3.421)
ob_camera.rotation_euler = (1.166, 1.001e-06, -2.485)
ob_zidlea1_001.location = (-0.4329, -1.145, 0.0)
ob_zidlea1_001.rotation_euler = (0.0, -0.0, 3.461)
ob_zidlea1_001.lineart.crease_threshold = 0.0

# ---- collection membership
scene.collection.objects.link(ob_plane)
col_collection.objects.link(ob_zidlea1)
col_collection.objects.link(ob_point)
col_collection.objects.link(ob_camera)
col_collection.objects.link(ob_zidlea1_001)

# ---- scene / render settings (as saved in the file)
scene.camera = ob_camera
scene.frame_start = 1; scene.frame_end = 250; scene.frame_set(1)
scene.render.engine = 'CYCLES'
scene.cycles.sampling_pattern = 'TABULATED_SOBOL'
scene.cycles.bake_type = 'DIFFUSE'
bpy.context.view_layer.update()
